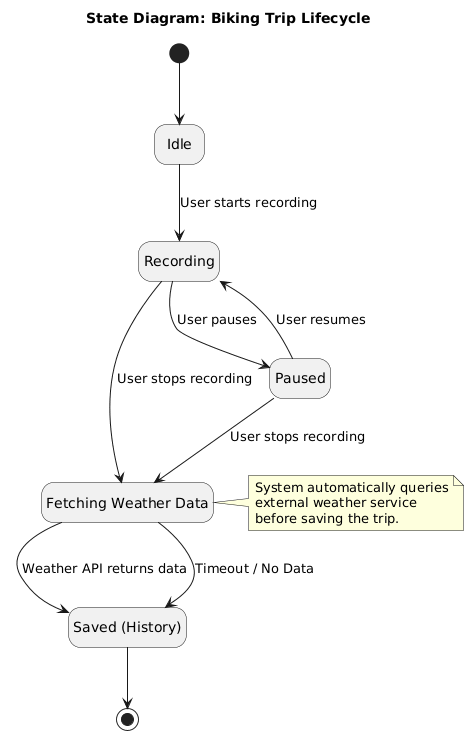

The diagram above was rendered by PlantUML. Its source (embedded in the PNG):
@startuml
' 隐藏空描述框，使图表更像 RASD 示例风格
hide empty description

title State Diagram: Biking Trip Lifecycle

state "Idle" as Idle
state "Recording" as Recording
state "Paused" as Paused
state "Fetching Weather Data" as Fetching
state "Saved (History)" as Saved

[*] --> Idle

Idle --> Recording : User starts recording
Recording --> Paused : User pauses
Paused --> Recording : User resumes

Recording --> Fetching : User stops recording
Paused --> Fetching : User stops recording

Fetching --> Saved : Weather API returns data
Fetching --> Saved : Timeout / No Data

Saved --> [*]

note right of Fetching
  System automatically queries
  external weather service
  before saving the trip.
end note
@enduml